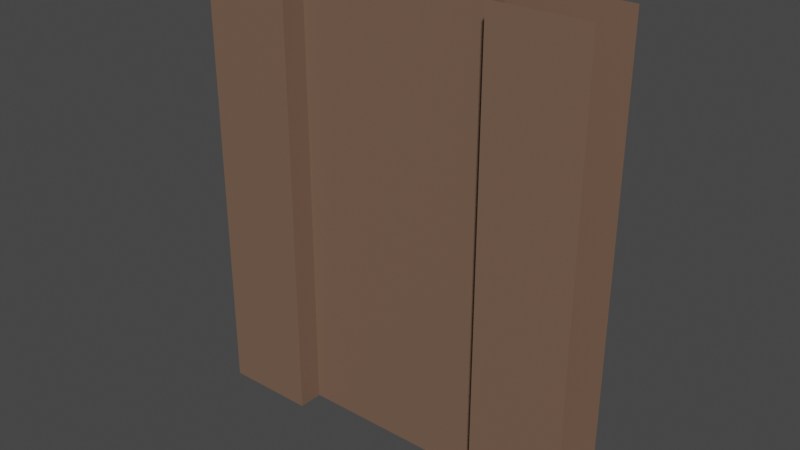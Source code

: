 # Source: Wall_02_-_Solid.blend  (saved by Blender 3.5.10; exported with 4.5.12 LTS)
import bpy
from mathutils import Matrix  # noqa: F401  (used for matrix-valued properties, if any)

bpy.ops.wm.read_factory_settings(use_empty=True)
scene = bpy.context.scene
scene.name = 'Scene'

# ---- collections
col_collection = bpy.data.collections.new('Collection'); scene.collection.children.link(col_collection)

# ---- materials (node trees are filled in below, after node groups)
mat_m_bricks = bpy.data.materials.new('m_bricks')
mat_m_bricks.alpha_threshold = 0.0
mat_m_bricks.use_transparent_shadow = False
mat_m_bricks.roughness = 0.5
mat_m_bricks.line_color = (0.0, 0.0, 0.0, 1.0)
mat_m_concrete = bpy.data.materials.new('m_concrete')
mat_m_concrete.use_transparent_shadow = False
mat_m_window = bpy.data.materials.new('m_window')
mat_m_window.surface_render_method = 'BLENDED'
mat_m_window.blend_method = 'BLEND'
mat_m_window.use_transparent_shadow = False
mat_m_white = bpy.data.materials.new('m_white')
mat_m_white.use_transparent_shadow = False

# ---- node groups
ng_auto_smooth = bpy.data.node_groups.new('Auto Smooth', 'GeometryNodeTree')
_s = ng_auto_smooth.interface.new_socket(name='Geometry', in_out='OUTPUT', socket_type='NodeSocketGeometry')
_s = ng_auto_smooth.interface.new_socket(name='Geometry', in_out='INPUT', socket_type='NodeSocketGeometry')
_s = ng_auto_smooth.interface.new_socket(name='Angle', in_out='INPUT', socket_type='NodeSocketFloat')
_s.subtype = 'ANGLE'
_s.min_value = 0.0
_s.max_value = 3.142
ng_auto_smooth.is_modifier = True
_N = ng_auto_smooth.nodes; _L = ng_auto_smooth.links
n0 = _N.new('NodeGroupOutput'); n0.name = 'Group Output'; n0.location = (480, -100)
n1 = _N.new('NodeGroupInput'); n1.name = 'Group Input'; n1.location = (-420, -300)
n2 = _N.new('NodeGroupInput'); n2.name = 'Group Input.001'; n2.location = (-60, -100)
n3 = _N.new('GeometryNodeSetShadeSmooth'); n3.name = 'Set Shade Smooth'; n3.location = (120, -100)
n3.domain = 'EDGE'
n4 = _N.new('GeometryNodeSetShadeSmooth'); n4.name = 'Set Shade Smooth.001'; n4.location = (300, -100)
n5 = _N.new('GeometryNodeInputMeshEdgeAngle'); n5.name = 'Edge Angle'; n5.location = (-420, -220)
n6 = _N.new('GeometryNodeInputEdgeSmooth'); n6.name = 'Is Edge Smooth'; n6.location = (-60, -160)
n7 = _N.new('GeometryNodeInputShadeSmooth'); n7.name = 'Is Face Smooth'; n7.location = (-240, -340)
n8 = _N.new('FunctionNodeBooleanMath'); n8.name = 'Boolean Math'; n8.location = (-60, -220)
n9 = _N.new('FunctionNodeCompare'); n9.name = 'Compare'; n9.location = (-240, -180)
n9.operation = 'LESS_EQUAL'
_L.new(n5.outputs[0], n9.inputs[0])
_L.new(n4.outputs[0], n0.inputs[0])
_L.new(n1.outputs[1], n9.inputs[1])
_L.new(n9.outputs[0], n8.inputs[0])
_L.new(n7.outputs[0], n8.inputs[1])
_L.new(n2.outputs[0], n3.inputs[0])
_L.new(n6.outputs[0], n3.inputs[1])
_L.new(n3.outputs[0], n4.inputs[0])
_L.new(n8.outputs[0], n3.inputs[2])
n0.is_active_output = True

# ---- material node trees
mat_m_bricks.use_nodes = True; mat_m_bricks.node_tree.nodes.clear()
_N = mat_m_bricks.node_tree.nodes; _L = mat_m_bricks.node_tree.links
n0 = _N.new('ShaderNodeOutputMaterial'); n0.name = 'Material Output'; n0.location = (300, 300)
n1 = _N.new('ShaderNodeBsdfPrincipled'); n1.name = 'Principled BSDF'; n1.location = (10, 300)
n1.distribution = 'GGX'
n1.subsurface_method = 'RANDOM_WALK_SKIN'
n1.inputs[0].default_value = (0.1845, 0.1102, 0.07568, 1.0)
n1.inputs[3].default_value = 1.45
n1.inputs[27].default_value = (0.0, 0.0, 0.0, 1.0)
n1.inputs[28].default_value = 1.0
_L.new(n1.outputs[0], n0.inputs[0])
n0.is_active_output = True
mat_m_concrete.use_nodes = True; mat_m_concrete.node_tree.nodes.clear()
_N = mat_m_concrete.node_tree.nodes; _L = mat_m_concrete.node_tree.links
n0 = _N.new('ShaderNodeBsdfPrincipled'); n0.name = 'Principled BSDF'; n0.location = (10, 300)
n0.distribution = 'GGX'
n0.subsurface_method = 'RANDOM_WALK_SKIN'
n0.inputs[0].default_value = (0.3465, 0.3465, 0.3465, 1.0)
n0.inputs[3].default_value = 1.45
n0.inputs[27].default_value = (0.0, 0.0, 0.0, 1.0)
n0.inputs[28].default_value = 1.0
n1 = _N.new('ShaderNodeOutputMaterial'); n1.name = 'Material Output'; n1.location = (300, 300)
_L.new(n0.outputs[0], n1.inputs[0])
n1.is_active_output = True
mat_m_window.use_nodes = True; mat_m_window.node_tree.nodes.clear()
_N = mat_m_window.node_tree.nodes; _L = mat_m_window.node_tree.links
n0 = _N.new('ShaderNodeBsdfPrincipled'); n0.name = 'Principled BSDF'; n0.location = (10, 300)
n0.distribution = 'GGX'
n0.subsurface_method = 'RANDOM_WALK_SKIN'
n0.inputs[0].default_value = (0.5354, 0.8, 0.7432, 1.0)
n0.inputs[3].default_value = 1.45
n0.inputs[4].default_value = 0.476
n0.inputs[27].default_value = (0.0, 0.0, 0.0, 1.0)
n0.inputs[28].default_value = 1.0
n1 = _N.new('ShaderNodeOutputMaterial'); n1.name = 'Material Output'; n1.location = (300, 300)
_L.new(n0.outputs[0], n1.inputs[0])
n1.is_active_output = True
mat_m_white.use_nodes = True; mat_m_white.node_tree.nodes.clear()
_N = mat_m_white.node_tree.nodes; _L = mat_m_white.node_tree.links
n0 = _N.new('ShaderNodeBsdfPrincipled'); n0.name = 'Principled BSDF'; n0.location = (10, 300)
n0.distribution = 'GGX'
n0.subsurface_method = 'RANDOM_WALK_SKIN'
n0.inputs[3].default_value = 1.45
n0.inputs[27].default_value = (0.0, 0.0, 0.0, 1.0)
n0.inputs[28].default_value = 1.0
n1 = _N.new('ShaderNodeOutputMaterial'); n1.name = 'Material Output'; n1.location = (300, 300)
_L.new(n0.outputs[0], n1.inputs[0])
n1.is_active_output = True

# ---- world
world_world = bpy.data.worlds.new('World'); scene.world = world_world
world_world.use_nodes = True; world_world.node_tree.nodes.clear()
_N = world_world.node_tree.nodes; _L = world_world.node_tree.links
n0 = _N.new('ShaderNodeOutputWorld'); n0.name = 'World Output'; n0.location = (300, 300)
n1 = _N.new('ShaderNodeBackground'); n1.name = 'Background'; n1.location = (10, 300)
n1.inputs[0].default_value = (0.05088, 0.05088, 0.05088, 1.0)
_L.new(n1.outputs[0], n0.inputs[0])
n0.is_active_output = True
world_world.color = (0.05088, 0.05088, 0.05088)
world_world.use_sun_shadow = False
world_world.sun_shadow_jitter_overblur = 0.0

# ---- meshes
me_cube_002 = bpy.data.meshes.new('Cube.002')
me_cube_002.from_pydata([(0.6594, 0.3897, 3.851), (0.6594, 0.127, 3.851), (1.241, 0.5813, -0.1055), (1.241, 0.5813, 3.851), (0.6594, 0.5813, 3.851), (1.241, 0.127, 3.851), (1.241, 0.127, -0.1055), (0.6594, 0.3897, -0.1055), (0.6594, 0.5813, -0.1055), (0.6594, 0.127, -0.1055), (-0.6594, 0.3897, 3.851), (-0.6594, 0.127, 3.851), (-1.241, 0.5813, -0.1055), (-1.241, 0.5813, 3.851), (-0.6594, 0.5813, 3.851), (-1.241, 0.127, 3.851), (-1.241, 0.127, -0.1055), (-0.6594, 0.3897, -0.1055), (-0.6594, 0.5813, -0.1055), (-0.6594, 0.127, -0.1055)], [], [(2, 8, 4, 3), (0, 7, 17, 10), (0, 4, 8, 7), (5, 1, 9, 6), (12, 13, 14, 18), (10, 17, 18, 14), (15, 16, 19, 11), (1, 11, 19, 9)])
me_cube_002.polygons.foreach_set('use_smooth', [True] * 8)
_uv = me_cube_002.uv_layers.new(name='UVMap')
_uv.uv.foreach_set('vector', [0.01294, 0.3039, 0.01294, 0.2788, 0.7232, 0.7232, 0.7232, 0.7484, 0.8343, 0.4434, 0.04072, 0.3323, 0.04072, 0.3323, 0.8343, 0.4434, 0.9643, 0.1677, 0.9593, 0.1677, 0.6677, 0.9018, 0.6726, 0.9018, 0.5566, 0.8627, 0.5566, 0.8879, 0.1241, 0.1657, 0.1241, 0.1405, 0.01294, 0.3039, 0.7232, 0.7484, 0.7232, 0.7232, 0.01294, 0.2788, 0.9643, 0.1677, 0.6726, 0.9018, 0.6677, 0.9018, 0.9593, 0.1677, 0.5566, 0.8627, 0.1241, 0.1405, 0.1241, 0.1657, 0.5566, 0.8879, 0.6121, 0.7788, 0.6121, 0.7788, 0.2074, 0.1121, 0.2074, 0.1121])
me_cube_002.materials.append(mat_m_bricks)
me_cube_002.materials.append(mat_m_concrete)
me_cube_002.materials.append(mat_m_window)
me_cube_002.materials.append(mat_m_white)
me_cube_002.update()

# ---- objects
ob_side = bpy.data.objects.new('Side', me_cube_002)

# ---- transforms, parenting, visibility, modifiers, constraints
ob_side.location = (0.0002708, 0.127, 0.09337)
ob_side.rotation_euler = (0.0, -0.0, 3.142)
ob_side.scale = (1.209, 1.0, 0.8847)
_m = ob_side.modifiers.new('Bevel', 'BEVEL')
_m.width = 0.07
_m.width_pct = 0.07
_m.segments = 3
_m.limit_method = 'WEIGHT'
_m = ob_side.modifiers.new('Auto Smooth', 'NODES')
_m.node_group = ng_auto_smooth
_gi = [s.identifier for s in ng_auto_smooth.interface.items_tree if s.item_type == 'SOCKET' and s.in_out == 'INPUT']
_m[_gi[1]] = 0.5236  # Angle

# ---- collection membership
col_collection.objects.link(ob_side)

# ---- scene / render settings (as saved in the file)
scene.frame_start = 1; scene.frame_end = 250; scene.frame_set(5)
scene.render.engine = 'BLENDER_EEVEE_NEXT'
scene.cycles.use_denoising = False
scene.cycles.samples = 128
scene.cycles.sampling_pattern = 'TABULATED_SOBOL'
scene.cycles.use_adaptive_sampling = False
scene.cycles.use_light_tree = False
scene.view_settings.view_transform = 'Filmic'
bpy.context.view_layer.update()

# ---- added for rendering (the .blend has no active camera and no usable light): camera, sun
cam_auto = bpy.data.cameras.new('AutoCamera')
cam_auto.lens = 50.0
cam_auto.sensor_width = 36.0
cam_auto.clip_end = 1000.0
ob_auto_camera = bpy.data.objects.new('AutoCamera', cam_auto)
scene.collection.objects.link(ob_auto_camera)
ob_auto_camera.location = (4.28601, -5.37003, 5.17859)
ob_auto_camera.rotation_euler = (1.09748, -7.21219e-08, 0.694738)
scene.camera = ob_auto_camera
light_auto_sun = bpy.data.lights.new('AutoSun', 'SUN')
light_auto_sun.energy = 3.0
light_auto_sun.angle = 0.0523599
ob_auto_sun = bpy.data.objects.new('AutoSun', light_auto_sun)
scene.collection.objects.link(ob_auto_sun)
ob_auto_sun.rotation_euler = (0.872665, 0.174533, 0.523599)
bpy.context.view_layer.update()
